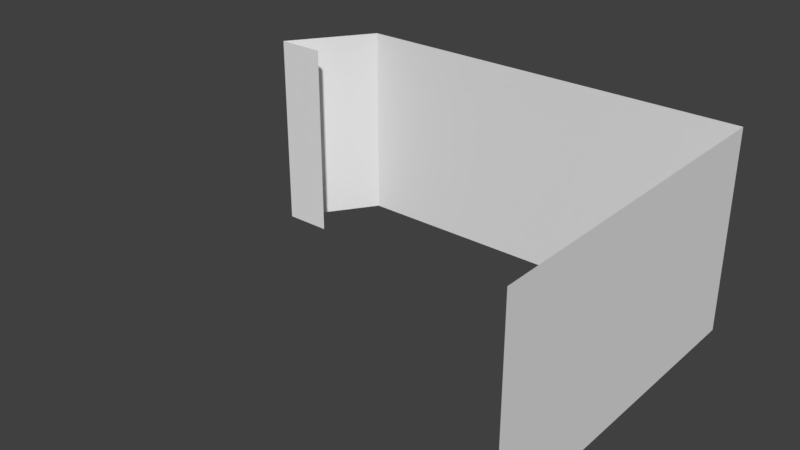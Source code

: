 # Source: tatrejo-model-projection-only-uvs.blend  (saved by Blender 2.78.0; exported with 4.5.12 LTS)
import bpy
from mathutils import Matrix  # noqa: F401  (used for matrix-valued properties, if any)

bpy.ops.wm.read_factory_settings(use_empty=True)
scene = bpy.context.scene
scene.name = 'Scene'

# ---- collections
col_collection_1 = bpy.data.collections.new('Collection 1'); scene.collection.children.link(col_collection_1)

# ---- world
world_world = bpy.data.worlds.new('World'); scene.world = world_world
world_world.color = (0.05088, 0.05088, 0.05088)
world_world.use_sun_shadow = False
world_world.sun_shadow_jitter_overblur = 0.0
world_world.cycles.sampling_method = 'MANUAL'

# ---- meshes
me_plane = bpy.data.meshes.new('Plane')
me_plane.from_pydata([(1.0, -0.117, 5.0), (-0.9631, 1.0, 0.0), (1.0, 1.0, 0.0), (0.0, 1.0, 0.0), (-1.0, 0.7355, 0.0), (-1.235, 0.7355, 0.0), (-1.0, 0.7355, 0.0), (-0.9631, 1.0, 5.0), (1.0, 1.0, 5.0), (0.0, 1.0, 5.0), (-1.235, 0.7355, 5.0), (-1.0, 0.7355, 5.0), (1.0, -0.117, 0.0)], [(5, 4), (4, 6)], [(1, 3, 9, 7), (5, 1, 7, 10), (3, 2, 8, 9), (11, 6, 5), (11, 5, 10), (0, 12, 8), (8, 12, 2)])
_uv = me_plane.uv_layers.new(name='UVMap')
_uv.uv.foreach_set('vector', [0.2218, 8.595e-05, 0.511, 8.595e-05, 0.511, 0.9999, 0.2218, 0.9999, 0.08645, 8.595e-05, 0.223, 8.595e-05, 0.223, 0.9999, 0.08645, 0.9999, 0.5121, 8.595e-05, 0.8124, 8.595e-05, 0.8124, 0.9999, 0.5121, 0.9999, 0.001809, 0.9999, 0.001809, 8.595e-05, 0.08645, 8.595e-05, 0.001809, 0.9999, 0.08645, 8.595e-05, 0.08645, 0.9999, 0.8104, 0.9999, 0.8104, 8.601e-05, 0.9988, 0.9999, 0.9988, 0.9999, 0.8104, 8.601e-05, 0.9988, 8.595e-05])
me_plane.use_remesh_preserve_volume = False
me_plane.use_remesh_preserve_attributes = False
me_plane.use_mirror_vertex_groups = False
me_plane.update()

# ---- objects
ob_plane = bpy.data.objects.new('Plane', me_plane)

# ---- transforms, parenting, visibility, modifiers, constraints
ob_plane.location = (5.145, 7.672, 0.0)
ob_plane.scale = (5.145, 7.672, 1.0)
ob_plane.lineart.crease_threshold = 0.0

# ---- collection membership
col_collection_1.objects.link(ob_plane)

# ---- scene / render settings (as saved in the file)
scene.frame_start = 1; scene.frame_end = 250; scene.frame_set(1)
scene.render.engine = 'BLENDER_EEVEE_NEXT'
scene.render.resolution_percentage = 50
scene.render.dither_intensity = 0.0
scene.cycles.use_denoising = False
scene.cycles.samples = 128
scene.cycles.sampling_pattern = 'TABULATED_SOBOL'
scene.cycles.light_sampling_threshold = 0.0
scene.cycles.use_adaptive_sampling = False
scene.cycles.use_light_tree = False
scene.cycles.blur_glossy = 0.0
scene.cycles.sample_clamp_indirect = 0.0
scene.view_settings.view_transform = 'Standard'
bpy.context.view_layer.update()

# ---- added for rendering (the .blend has no active camera and no usable light): camera, sun
cam_auto = bpy.data.cameras.new('AutoCamera')
cam_auto.lens = 50.0
cam_auto.sensor_width = 36.0
cam_auto.clip_end = 1000.0
ob_auto_camera = bpy.data.objects.new('AutoCamera', cam_auto)
scene.collection.objects.link(ob_auto_camera)
ob_auto_camera.location = (18.5929, -5.80449, 13.7423)
ob_auto_camera.rotation_euler = (1.09748, -7.21219e-08, 0.694738)
scene.camera = ob_auto_camera
light_auto_sun = bpy.data.lights.new('AutoSun', 'SUN')
light_auto_sun.energy = 3.0
light_auto_sun.angle = 0.0523599
ob_auto_sun = bpy.data.objects.new('AutoSun', light_auto_sun)
scene.collection.objects.link(ob_auto_sun)
ob_auto_sun.rotation_euler = (0.872665, 0.174533, 0.523599)
bpy.context.view_layer.update()
